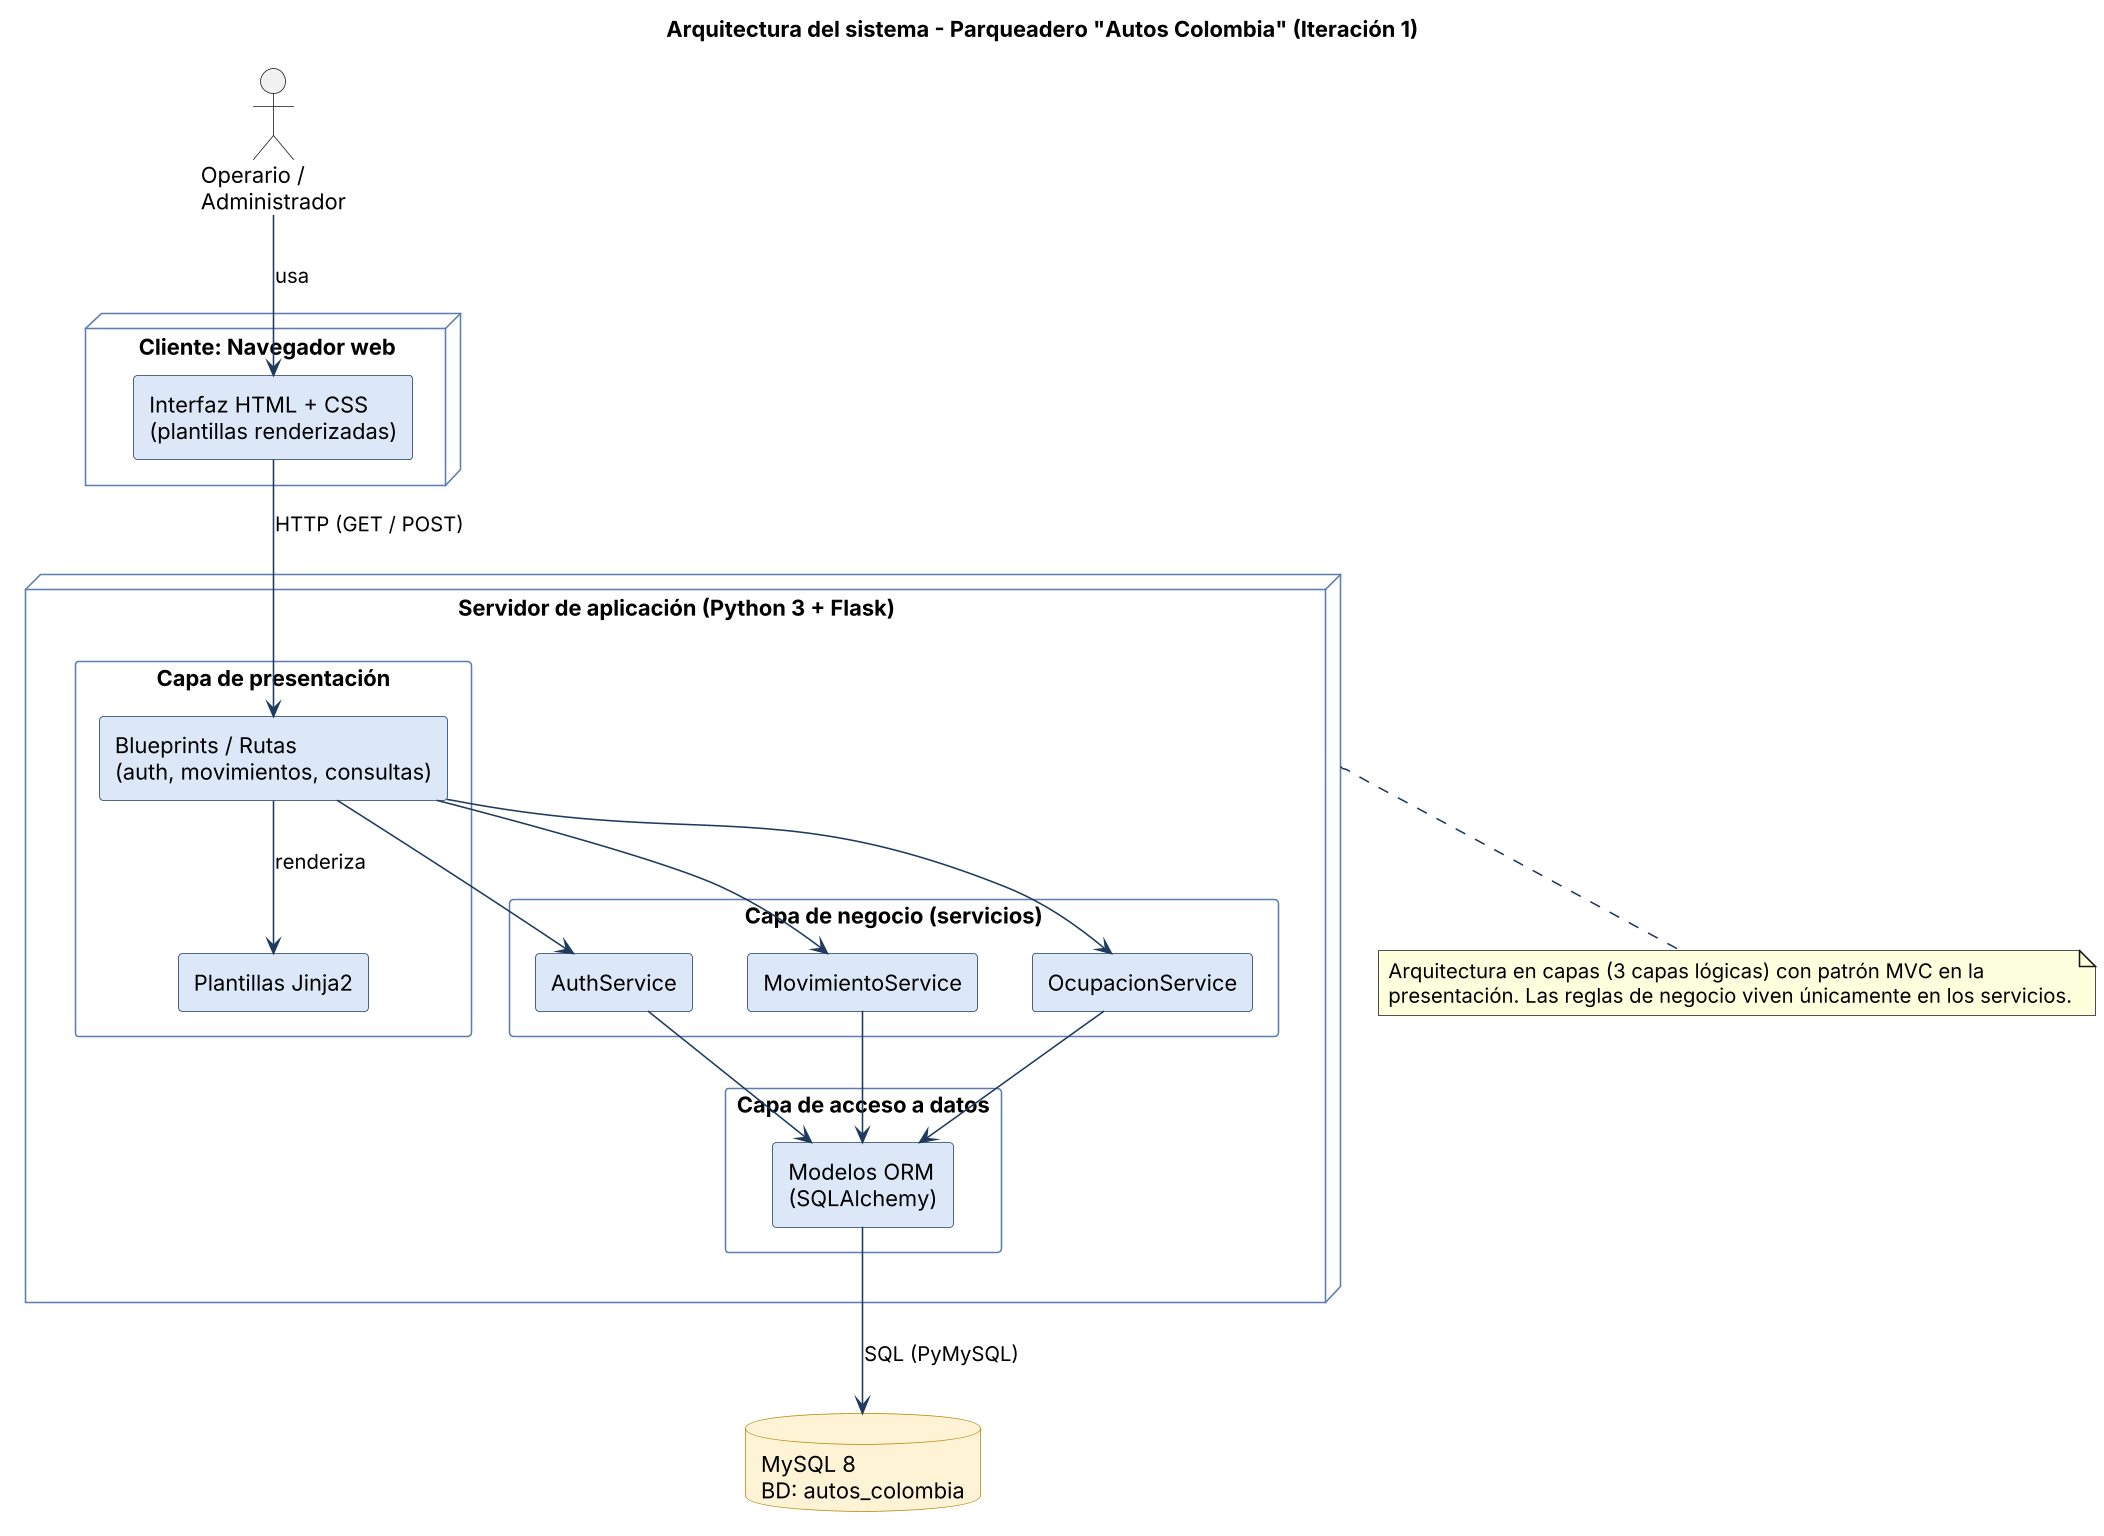

The diagram above was rendered by PlantUML. Its source (embedded in the PNG):
@startuml 01_arquitectura
skinparamlocked dpi 150
skinparam shadowing false
skinparam defaultFontName Arial
skinparam componentStyle rectangle
skinparam packageStyle rectangle
skinparam ArrowColor #1F3A5F
skinparam node {
  BackgroundColor #F4F7FB
  BorderColor #1F3A5F
}
skinparam package {
  BackgroundColor #FFFFFF
  BorderColor #5B7DB1
}
skinparam component {
  BackgroundColor #DCE8F7
  BorderColor #1F3A5F
}
skinparam database {
  BackgroundColor #FFF3D6
  BorderColor #B8860B
}
title Arquitectura del sistema - Parqueadero "Autos Colombia" (Iteración 1)

actor "Operario /\nAdministrador" as U

node "Cliente: Navegador web" as NAV {
  component "Interfaz HTML + CSS\n(plantillas renderizadas)" as UI
}

node "Servidor de aplicación (Python 3 + Flask)" as APP {
  package "Capa de presentación" as P1 {
    component "Blueprints / Rutas\n(auth, movimientos, consultas)" as RT
    component "Plantillas Jinja2" as TPL
  }
  package "Capa de negocio (servicios)" as P2 {
    component "AuthService" as AS
    component "MovimientoService" as MS
    component "OcupacionService" as OS
  }
  package "Capa de acceso a datos" as P3 {
    component "Modelos ORM\n(SQLAlchemy)" as ORM
  }
}

database "MySQL 8\nBD: autos_colombia" as DB

U --> UI : usa
UI --> RT : HTTP (GET / POST)
RT --> TPL : renderiza
RT --> AS
RT --> MS
RT --> OS
AS --> ORM
MS --> ORM
OS --> ORM
ORM --> DB : SQL (PyMySQL)

note bottom of APP
  Arquitectura en capas (3 capas lógicas) con patrón MVC en la
  presentación. Las reglas de negocio viven únicamente en los servicios.
end note
@enduml